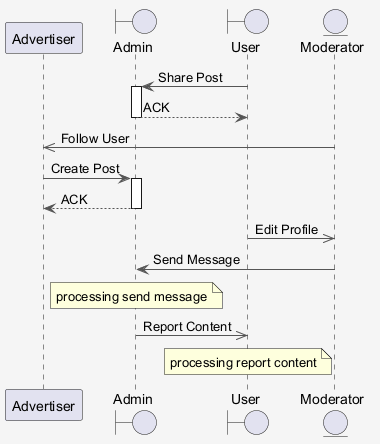

The diagram above was rendered by PlantUML. Its source (embedded in the PNG):
@startuml
skinparam shadowing false
skinparam backgroundColor #F5F5F5
skinparam ArrowColor #555555
participant "Advertiser" as A
boundary "Admin" as A2
boundary "User" as U
entity "Moderator" as M
U -> A2 : Share Post
activate A2
A2 --> U : ACK
deactivate A2
M ->> A : Follow User
A -> A2 : Create Post
activate A2
A2 --> A : ACK
deactivate A2
U ->> M : Edit Profile
M -> A2 : Send Message
note over A2 : processing send message
A2 ->> U : Report Content
note over U : processing report content
@enduml